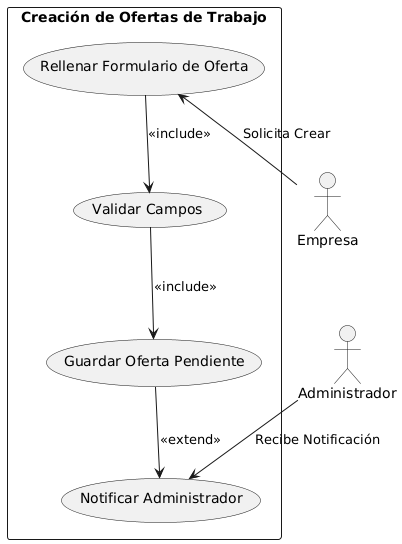

The diagram above was rendered by PlantUML. Its source (embedded in the PNG):
@startuml
' Diagrama de Contexto: Crear oferta de trabajo
rectangle "Creación de Ofertas de Trabajo" {
    usecase "Rellenar Formulario de Oferta" as RF
    usecase "Validar Campos" as VC
    usecase "Guardar Oferta Pendiente" as GO
    usecase "Notificar Administrador" as NA
}

actor Empresa as E
actor Administrador as A

RF <-- E : "Solicita Crear"
RF --> VC : <<include>>
VC --> GO : <<include>>
GO --> NA : <<extend>>
A --> NA : "Recibe Notificación"
@enduml